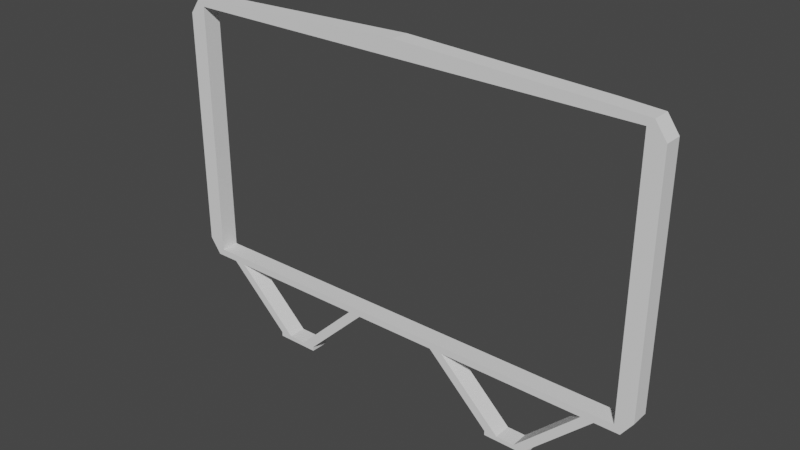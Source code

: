 # Source: CanvasHolder.blend  (saved by Blender 3.3.6; exported with 4.5.12 LTS)
import bpy
from mathutils import Matrix  # noqa: F401  (used for matrix-valued properties, if any)

bpy.ops.wm.read_factory_settings(use_empty=True)
scene = bpy.context.scene
scene.name = 'Scene'

# ---- world
world_world = bpy.data.worlds.new('World'); scene.world = world_world
world_world.use_nodes = True; world_world.node_tree.nodes.clear()
_N = world_world.node_tree.nodes; _L = world_world.node_tree.links
n0 = _N.new('ShaderNodeOutputWorld'); n0.name = 'World Output'; n0.location = (300, 300)
n1 = _N.new('ShaderNodeBackground'); n1.name = 'Background'; n1.location = (10, 300)
n1.inputs[0].default_value = (0.05088, 0.05088, 0.05088, 1.0)
_L.new(n1.outputs[0], n0.inputs[0])
n0.is_active_output = True
world_world.color = (0.05088, 0.05088, 0.05088)
world_world.use_sun_shadow = False
world_world.sun_shadow_jitter_overblur = 0.0

# ---- meshes
me_cylinder = bpy.data.meshes.new('Cylinder')
me_cylinder.from_pydata([(1.735, 1.0, 0.9739), (1.735, -1.0, 0.9739), (1.817, 1.0, 0.8604), (1.817, -1.0, 0.8604), (1.817, 1.0, -0.8604), (1.817, -1.0, -0.8604), (1.735, 1.0, -0.9739), (1.735, -1.0, -0.9739), (-5.823e-08, 1.0, 1.04), (-6.098e-08, -1.0, 1.04), (6.098e-08, 1.0, -0.9739), (5.823e-08, -1.0, -0.9739), (1.691, 1.0, 0.9239), (1.691, -1.0, 0.9239), (1.691, 1.0, 0.709), (1.691, -1.0, 0.709), (1.691, 1.0, -0.709), (1.691, -1.0, -0.709), (1.691, 1.0, -0.9239), (1.691, -1.0, -0.9239), (-5.823e-08, 1.0, 0.9239), (-6.098e-08, -1.0, 0.9239), (6.098e-08, 1.0, -0.9239), (5.823e-08, -1.0, -0.9239), (1.557, -1.0, -0.9739), (1.557, 1.0, -0.9739), (1.557, -1.0, -0.9239), (1.557, 1.0, -0.9239), (1.467, 1.0, -0.9739), (1.467, 1.0, -0.9239), (1.467, -1.0, -0.9739), (1.467, -1.0, -0.9239), (1.003, -1.0, -1.41), (1.093, -1.0, -1.41), (1.093, 1.0, -1.41), (1.003, 1.0, -1.41), (0.3102, 1.0, -0.9739), (0.3102, 1.0, -0.9239), (0.3102, -1.0, -0.9739), (0.3102, -1.0, -0.9239), (0.4055, -1.0, -0.9739), (0.4055, -1.0, -0.9239), (0.4055, 1.0, -0.9739), (0.4055, 1.0, -0.9239), (0.8693, 1.0, -1.41), (0.774, 1.0, -1.41), (0.774, -1.0, -1.41), (0.8693, -1.0, -1.41), (1.003, -1.0, -1.442), (1.093, -1.0, -1.442), (1.093, 1.0, -1.442), (1.003, 1.0, -1.442), (0.8693, 1.0, -1.442), (0.774, 1.0, -1.442), (0.774, -1.0, -1.442), (0.8693, -1.0, -1.442), (1.451, 1.0, 0.9888), (1.451, -1.0, 0.9888), (1.435, 1.0, 0.9239), (1.435, -1.0, 0.9239)], [], [(56, 57, 1, 0), (0, 1, 3, 2), (2, 3, 5, 4), (4, 5, 7, 6), (36, 38, 11, 10), (58, 12, 13, 59), (12, 14, 15, 13), (14, 16, 17, 15), (16, 18, 19, 17), (37, 22, 23, 39), (56, 0, 12, 58), (0, 2, 14, 12), (3, 1, 13, 15), (2, 4, 16, 14), (5, 3, 15, 17), (4, 6, 18, 16), (7, 5, 17, 19), (24, 7, 19, 26), (57, 9, 21, 59), (9, 8, 20, 21), (36, 10, 22, 37), (10, 11, 23, 22), (6, 25, 27, 18), (30, 24, 26, 31), (18, 27, 26, 19), (6, 7, 24, 25), (40, 30, 31, 41), (25, 28, 29, 27), (27, 29, 31, 26), (24, 30, 32, 33), (45, 44, 52, 53), (25, 24, 33, 34), (28, 25, 34, 35), (30, 28, 35, 32), (11, 38, 39, 23), (42, 36, 37, 43), (43, 37, 39, 41), (36, 42, 44, 45), (28, 30, 40, 42), (29, 43, 41, 31), (28, 42, 43, 29), (38, 40, 41, 39), (35, 34, 50, 51), (38, 36, 45, 46), (42, 40, 47, 44), (40, 38, 46, 47), (47, 46, 54, 55), (50, 49, 48, 51), (52, 55, 54, 53), (52, 55, 48, 51), (35, 51, 52, 44), (33, 32, 48, 49), (46, 45, 53, 54), (34, 33, 49, 50), (47, 55, 48, 32), (35, 44, 47, 32), (1, 57, 59, 13), (8, 56, 58, 20), (20, 58, 59, 21), (8, 9, 57, 56)])
_uv = me_cylinder.uv_layers.new(name='UVMap')
_uv.uv.foreach_set('vector', [0.8845, 0.5, 0.8845, 1.0, 0.875, 1.0, 0.875, 0.5, 0.875, 0.5, 0.875, 1.0, 0.75, 1.0, 0.75, 0.5, 0.75, 0.5, 0.75, 1.0, 0.625, 1.0, 0.625, 0.5, 0.625, 0.5, 0.625, 1.0, 0.5, 1.0, 0.5, 0.5, 0.4489, 0.5, 0.4489, 1.0, 0.4375, 1.0, 0.4375, 0.5, 0.8845, 0.5, 0.875, 0.5, 0.875, 1.0, 0.8845, 1.0, 0.875, 0.5, 0.75, 0.5, 0.75, 1.0, 0.875, 1.0, 0.75, 0.5, 0.625, 0.5, 0.625, 1.0, 0.75, 1.0, 0.625, 0.5, 0.5, 0.5, 0.5, 1.0, 0.625, 1.0, 0.4489, 0.5, 0.4375, 0.5, 0.4375, 1.0, 0.4489, 1.0, 0.8845, 0.5, 0.875, 0.5, 0.875, 0.5, 0.8845, 0.5, 0.875, 0.5, 0.75, 0.5, 0.75, 0.5, 0.875, 0.5, 0.75, 1.0, 0.875, 1.0, 0.875, 1.0, 0.75, 1.0, 0.75, 0.5, 0.625, 0.5, 0.625, 0.5, 0.75, 0.5, 0.625, 1.0, 0.75, 1.0, 0.75, 1.0, 0.625, 1.0, 0.625, 0.5, 0.5, 0.5, 0.5, 0.5, 0.625, 0.5, 0.5, 1.0, 0.625, 1.0, 0.625, 1.0, 0.5, 1.0, 0.4947, 1.0, 0.5, 1.0, 0.5, 1.0, 0.4947, 1.0, 0.8845, 1.0, 0.9375, 1.0, 0.9375, 1.0, 0.8845, 1.0, 0.9375, 1.0, 0.9375, 0.5, 0.9375, 0.5, 0.9375, 1.0, 0.4489, 0.5, 0.4375, 0.5, 0.4375, 0.5, 0.4489, 0.5, 0.4375, 0.5, 0.4375, 1.0, 0.4375, 1.0, 0.4375, 0.5, 0.5, 0.5, 0.4947, 0.5, 0.4947, 0.5, 0.5, 0.5, 0.4914, 1.0, 0.4947, 1.0, 0.4947, 1.0, 0.4914, 1.0, 0.5, 0.5, 0.4947, 0.5, 0.4947, 1.0, 0.5, 1.0, 0.5, 0.5, 0.5, 1.0, 0.4947, 1.0, 0.4947, 0.5, 0.4524, 1.0, 0.4914, 1.0, 0.4914, 1.0, 0.4524, 1.0, 0.4947, 0.5, 0.4914, 0.5, 0.4914, 0.5, 0.4947, 0.5, 0.4947, 0.5, 0.4914, 0.5, 0.4914, 1.0, 0.4947, 1.0, 0.4947, 1.0, 0.4914, 1.0, 0.4914, 1.0, 0.4947, 1.0, 0.4489, 0.5, 0.4524, 0.5, 0.4524, 0.5, 0.4489, 0.5, 0.4947, 0.5, 0.4947, 1.0, 0.4947, 1.0, 0.4947, 0.5, 0.4914, 0.5, 0.4947, 0.5, 0.4947, 0.5, 0.4914, 0.5, 0.4914, 1.0, 0.4914, 0.5, 0.4914, 0.5, 0.4914, 1.0, 0.4375, 1.0, 0.4489, 1.0, 0.4489, 1.0, 0.4375, 1.0, 0.4524, 0.5, 0.4489, 0.5, 0.4489, 0.5, 0.4524, 0.5, 0.4524, 0.5, 0.4489, 0.5, 0.4489, 1.0, 0.4524, 1.0, 0.4489, 0.5, 0.4524, 0.5, 0.4524, 0.5, 0.4489, 0.5, 0.4914, 0.5, 0.4914, 1.0, 0.4524, 1.0, 0.4524, 0.5, 0.4914, 0.5, 0.4524, 0.5, 0.4524, 1.0, 0.4914, 1.0, 0.4914, 0.5, 0.4524, 0.5, 0.4524, 0.5, 0.4914, 0.5, 0.4489, 1.0, 0.4524, 1.0, 0.4524, 1.0, 0.4489, 1.0, 0.4914, 0.5, 0.4947, 0.5, 0.4947, 0.5, 0.4914, 0.5, 0.4489, 1.0, 0.4489, 0.5, 0.4489, 0.5, 0.4489, 1.0, 0.4524, 0.5, 0.4524, 1.0, 0.4524, 1.0, 0.4524, 0.5, 0.4524, 1.0, 0.4489, 1.0, 0.4489, 1.0, 0.4524, 1.0, 0.4524, 1.0, 0.4489, 1.0, 0.4489, 1.0, 0.4524, 1.0, 0.4947, 0.5, 0.4947, 1.0, 0.4914, 1.0, 0.4914, 0.5, 0.4524, 0.5, 0.4524, 1.0, 0.4489, 1.0, 0.4489, 0.5, 0.4524, 0.5, 0.4524, 1.0, 0.4914, 1.0, 0.4914, 0.5, 0.0, 0.0, 0.0, 0.0, 0.0, 0.0, 0.0, 0.0, 0.4947, 1.0, 0.4914, 1.0, 0.4914, 1.0, 0.4947, 1.0, 0.4489, 1.0, 0.4489, 0.5, 0.4489, 0.5, 0.4489, 1.0, 0.4947, 0.5, 0.4947, 1.0, 0.4947, 1.0, 0.4947, 0.5, 0.0, 0.0, 0.0, 0.0, 0.0, 0.0, 0.0, 0.0, 0.0, 0.0, 0.0, 0.0, 0.4524, 1.0, 0.0, 0.0, 0.875, 1.0, 0.8845, 1.0, 0.8845, 1.0, 0.875, 1.0, 0.9375, 0.5, 0.8845, 0.5, 0.8845, 0.5, 0.9375, 0.5, 0.9375, 0.5, 0.8845, 0.5, 0.8845, 1.0, 0.9375, 1.0, 0.9375, 0.5, 0.9375, 1.0, 0.8845, 1.0, 0.8845, 0.5])
me_cylinder.update()

# ---- objects
ob_canvas_holder = bpy.data.objects.new('canvas_holder', me_cylinder)

# ---- transforms, parenting, visibility, modifiers, constraints
ob_canvas_holder.location = (0.0, 0.0, 0.0)
ob_canvas_holder.scale = (0.7546, 0.05, 0.7701)
_m = ob_canvas_holder.modifiers.new('Mirror', 'MIRROR')

# ---- collection membership
scene.collection.objects.link(ob_canvas_holder)

# ---- scene / render settings (as saved in the file)
scene.frame_start = 1; scene.frame_end = 250; scene.frame_set(1)
scene.render.engine = 'BLENDER_EEVEE_NEXT'
scene.cycles.sampling_pattern = 'TABULATED_SOBOL'
scene.cycles.use_light_tree = False
scene.view_settings.view_transform = 'Filmic'
bpy.context.view_layer.update()

# ---- added for rendering (the .blend has no active camera and no usable light): camera, sun
cam_auto = bpy.data.cameras.new('AutoCamera')
cam_auto.lens = 50.0
cam_auto.sensor_width = 36.0
cam_auto.clip_end = 1000.0
ob_auto_camera = bpy.data.objects.new('AutoCamera', cam_auto)
scene.collection.objects.link(ob_auto_camera)
ob_auto_camera.location = (3.09459, -3.71351, 2.32101)
ob_auto_camera.rotation_euler = (1.09748, -7.21219e-08, 0.694738)
scene.camera = ob_auto_camera
light_auto_sun = bpy.data.lights.new('AutoSun', 'SUN')
light_auto_sun.energy = 3.0
light_auto_sun.angle = 0.0523599
ob_auto_sun = bpy.data.objects.new('AutoSun', light_auto_sun)
scene.collection.objects.link(ob_auto_sun)
ob_auto_sun.rotation_euler = (0.872665, 0.174533, 0.523599)
bpy.context.view_layer.update()
